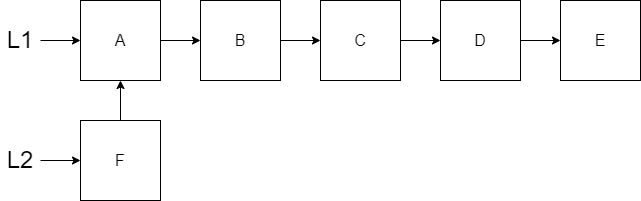

The diagram above was exported from draw.io. Its source (the exported page's mxGraphModel, read from the mxfile embedded in the PNG):
<mxGraphModel dx="782" dy="539" grid="1" gridSize="10" guides="1" tooltips="1" connect="1" arrows="1" fold="1" page="1" pageScale="1" pageWidth="850" pageHeight="1100" math="0" shadow="0">
  <root>
    <mxCell id="0" />
    <mxCell id="1" parent="0" />
    <mxCell id="4cYgRqdTDc37CBOK6C9_-1" value="&lt;font size=&quot;3&quot;&gt;E&lt;/font&gt;" style="whiteSpace=wrap;html=1;aspect=fixed;" parent="1" vertex="1">
      <mxGeometry x="600" y="80" width="80" height="80" as="geometry" />
    </mxCell>
    <mxCell id="4cYgRqdTDc37CBOK6C9_-8" value="" style="edgeStyle=orthogonalEdgeStyle;rounded=0;orthogonalLoop=1;jettySize=auto;html=1;" parent="1" source="4cYgRqdTDc37CBOK6C9_-2" target="4cYgRqdTDc37CBOK6C9_-3" edge="1">
      <mxGeometry relative="1" as="geometry" />
    </mxCell>
    <mxCell id="4cYgRqdTDc37CBOK6C9_-2" value="&lt;font size=&quot;3&quot;&gt;A&lt;/font&gt;" style="whiteSpace=wrap;html=1;aspect=fixed;" parent="1" vertex="1">
      <mxGeometry x="120" y="80" width="80" height="80" as="geometry" />
    </mxCell>
    <mxCell id="4cYgRqdTDc37CBOK6C9_-9" value="" style="edgeStyle=orthogonalEdgeStyle;rounded=0;orthogonalLoop=1;jettySize=auto;html=1;" parent="1" source="4cYgRqdTDc37CBOK6C9_-3" target="4cYgRqdTDc37CBOK6C9_-4" edge="1">
      <mxGeometry relative="1" as="geometry" />
    </mxCell>
    <mxCell id="4cYgRqdTDc37CBOK6C9_-3" value="&lt;font size=&quot;3&quot;&gt;B&lt;/font&gt;" style="whiteSpace=wrap;html=1;aspect=fixed;" parent="1" vertex="1">
      <mxGeometry x="240" y="80" width="80" height="80" as="geometry" />
    </mxCell>
    <mxCell id="4cYgRqdTDc37CBOK6C9_-10" value="" style="edgeStyle=orthogonalEdgeStyle;rounded=0;orthogonalLoop=1;jettySize=auto;html=1;" parent="1" source="4cYgRqdTDc37CBOK6C9_-4" target="4cYgRqdTDc37CBOK6C9_-5" edge="1">
      <mxGeometry relative="1" as="geometry" />
    </mxCell>
    <mxCell id="4cYgRqdTDc37CBOK6C9_-4" value="&lt;font size=&quot;3&quot;&gt;C&lt;/font&gt;" style="whiteSpace=wrap;html=1;aspect=fixed;" parent="1" vertex="1">
      <mxGeometry x="360" y="80" width="80" height="80" as="geometry" />
    </mxCell>
    <mxCell id="4cYgRqdTDc37CBOK6C9_-11" value="" style="edgeStyle=orthogonalEdgeStyle;rounded=0;orthogonalLoop=1;jettySize=auto;html=1;" parent="1" source="4cYgRqdTDc37CBOK6C9_-5" target="4cYgRqdTDc37CBOK6C9_-1" edge="1">
      <mxGeometry relative="1" as="geometry" />
    </mxCell>
    <mxCell id="4cYgRqdTDc37CBOK6C9_-5" value="&lt;font size=&quot;3&quot;&gt;D&lt;/font&gt;" style="whiteSpace=wrap;html=1;aspect=fixed;" parent="1" vertex="1">
      <mxGeometry x="480" y="80" width="80" height="80" as="geometry" />
    </mxCell>
    <mxCell id="4cYgRqdTDc37CBOK6C9_-7" value="" style="edgeStyle=orthogonalEdgeStyle;rounded=0;orthogonalLoop=1;jettySize=auto;html=1;" parent="1" source="4cYgRqdTDc37CBOK6C9_-6" target="4cYgRqdTDc37CBOK6C9_-2" edge="1">
      <mxGeometry relative="1" as="geometry" />
    </mxCell>
    <mxCell id="4cYgRqdTDc37CBOK6C9_-6" value="&lt;font style=&quot;font-size: 24px&quot;&gt;L1&lt;/font&gt;" style="text;html=1;strokeColor=none;fillColor=none;align=center;verticalAlign=middle;whiteSpace=wrap;rounded=0;" parent="1" vertex="1">
      <mxGeometry x="40" y="105" width="40" height="30" as="geometry" />
    </mxCell>
    <mxCell id="GTSjqEI895cl4XUk2Wuk-2" value="" style="edgeStyle=orthogonalEdgeStyle;rounded=0;orthogonalLoop=1;jettySize=auto;html=1;" edge="1" parent="1" source="GTSjqEI895cl4XUk2Wuk-1" target="4cYgRqdTDc37CBOK6C9_-2">
      <mxGeometry relative="1" as="geometry" />
    </mxCell>
    <mxCell id="GTSjqEI895cl4XUk2Wuk-1" value="&lt;font size=&quot;3&quot;&gt;F&lt;/font&gt;" style="whiteSpace=wrap;html=1;aspect=fixed;" vertex="1" parent="1">
      <mxGeometry x="120" y="200" width="80" height="80" as="geometry" />
    </mxCell>
    <mxCell id="GTSjqEI895cl4XUk2Wuk-4" value="" style="edgeStyle=orthogonalEdgeStyle;rounded=0;orthogonalLoop=1;jettySize=auto;html=1;" edge="1" parent="1" source="GTSjqEI895cl4XUk2Wuk-3" target="GTSjqEI895cl4XUk2Wuk-1">
      <mxGeometry relative="1" as="geometry" />
    </mxCell>
    <mxCell id="GTSjqEI895cl4XUk2Wuk-3" value="&lt;font style=&quot;font-size: 24px&quot;&gt;L2&lt;/font&gt;" style="text;html=1;strokeColor=none;fillColor=none;align=center;verticalAlign=middle;whiteSpace=wrap;rounded=0;" vertex="1" parent="1">
      <mxGeometry x="40" y="225" width="40" height="30" as="geometry" />
    </mxCell>
  </root>
</mxGraphModel>